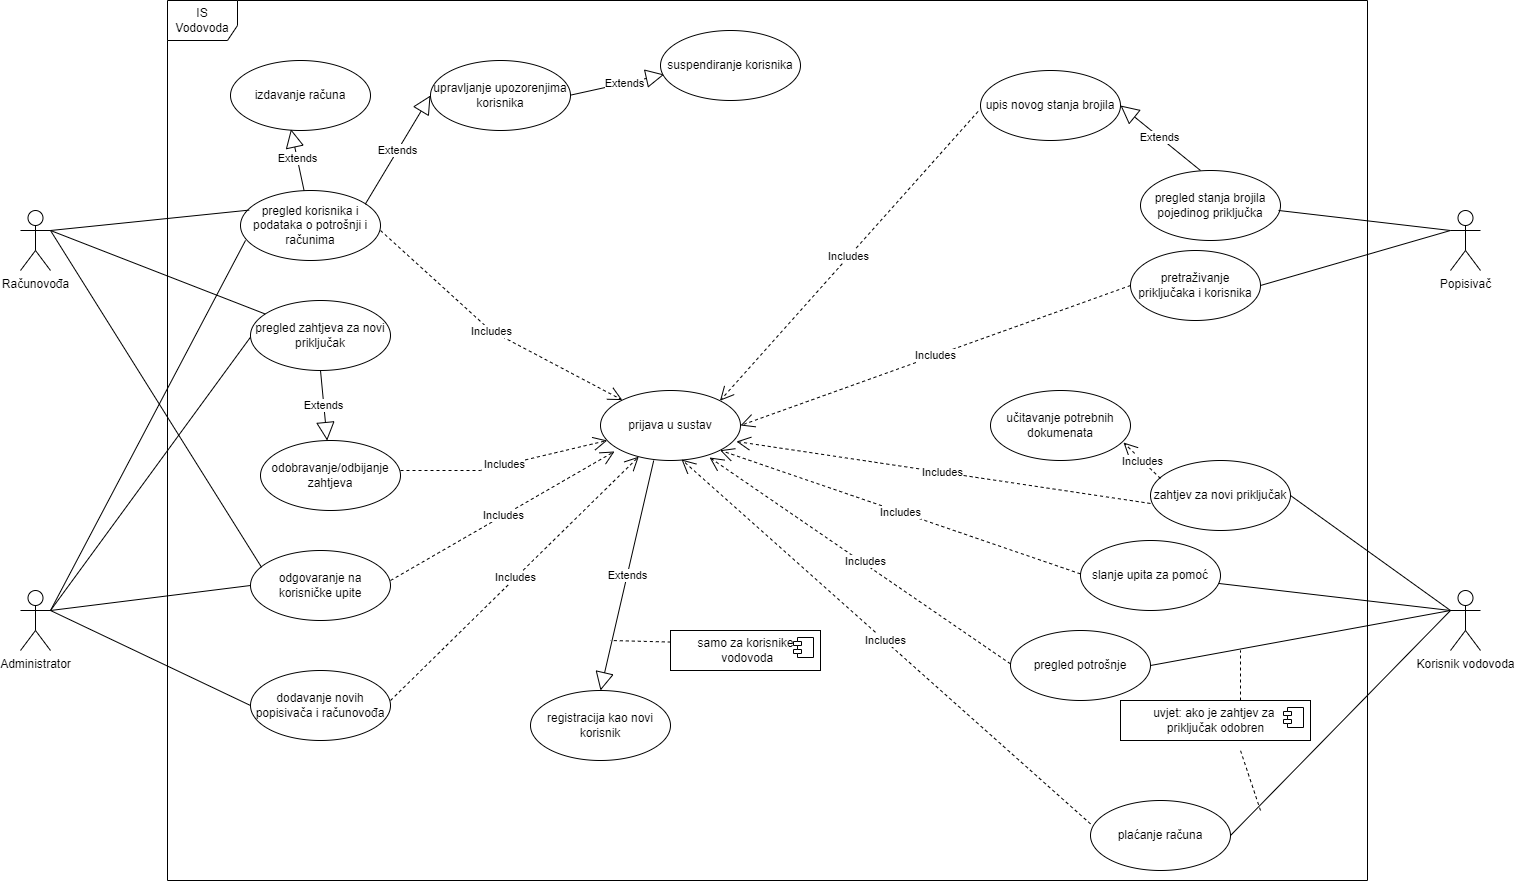

The diagram above was exported from draw.io. Its source (the exported page's mxGraphModel, read from the mxfile embedded in the PNG):
<mxGraphModel dx="3555" dy="1985" grid="1" gridSize="10" guides="1" tooltips="1" connect="1" arrows="1" fold="1" page="1" pageScale="1" pageWidth="1654" pageHeight="1169" math="0" shadow="0">
  <root>
    <mxCell id="0" />
    <mxCell id="1" parent="0" />
    <mxCell id="0AEMddrW3FJ6bFcU2tQ--1" value="IS Vodovoda" style="shape=umlFrame;whiteSpace=wrap;html=1;width=70;height=40;" vertex="1" parent="1">
      <mxGeometry x="227" y="170" width="1200" height="880" as="geometry" />
    </mxCell>
    <mxCell id="0AEMddrW3FJ6bFcU2tQ--2" value="Računovođa" style="shape=umlActor;verticalLabelPosition=bottom;verticalAlign=top;html=1;" vertex="1" parent="1">
      <mxGeometry x="80" y="380" width="30" height="60" as="geometry" />
    </mxCell>
    <mxCell id="0AEMddrW3FJ6bFcU2tQ--3" value="Administrator" style="shape=umlActor;verticalLabelPosition=bottom;verticalAlign=top;html=1;" vertex="1" parent="1">
      <mxGeometry x="80" y="760" width="30" height="60" as="geometry" />
    </mxCell>
    <mxCell id="0AEMddrW3FJ6bFcU2tQ--4" value="Popisivač" style="shape=umlActor;verticalLabelPosition=bottom;verticalAlign=top;html=1;" vertex="1" parent="1">
      <mxGeometry x="1510" y="380" width="30" height="60" as="geometry" />
    </mxCell>
    <mxCell id="0AEMddrW3FJ6bFcU2tQ--5" value="Korisnik vodovoda" style="shape=umlActor;verticalLabelPosition=bottom;verticalAlign=top;html=1;" vertex="1" parent="1">
      <mxGeometry x="1510" y="760" width="30" height="60" as="geometry" />
    </mxCell>
    <mxCell id="0AEMddrW3FJ6bFcU2tQ--6" value="pregled korisnika i podataka o potrošnji i računima" style="ellipse;whiteSpace=wrap;html=1;" vertex="1" parent="1">
      <mxGeometry x="300" y="360" width="140" height="70" as="geometry" />
    </mxCell>
    <mxCell id="0AEMddrW3FJ6bFcU2tQ--7" value="pregled zahtjeva za novi priključak" style="ellipse;whiteSpace=wrap;html=1;" vertex="1" parent="1">
      <mxGeometry x="310" y="470" width="140" height="70" as="geometry" />
    </mxCell>
    <mxCell id="0AEMddrW3FJ6bFcU2tQ--8" value="odgovaranje na korisničke upite" style="ellipse;whiteSpace=wrap;html=1;" vertex="1" parent="1">
      <mxGeometry x="310" y="720" width="140" height="70" as="geometry" />
    </mxCell>
    <mxCell id="0AEMddrW3FJ6bFcU2tQ--9" value="izdavanje računa" style="ellipse;whiteSpace=wrap;html=1;" vertex="1" parent="1">
      <mxGeometry x="290" y="230" width="140" height="70" as="geometry" />
    </mxCell>
    <mxCell id="0AEMddrW3FJ6bFcU2tQ--10" value="upravljanje upozorenjima korisnika" style="ellipse;whiteSpace=wrap;html=1;" vertex="1" parent="1">
      <mxGeometry x="490" y="230" width="140" height="70" as="geometry" />
    </mxCell>
    <mxCell id="0AEMddrW3FJ6bFcU2tQ--11" value="Extends" style="endArrow=block;endSize=16;endFill=0;html=1;rounded=0;entryX=0.026;entryY=0.629;entryDx=0;entryDy=0;entryPerimeter=0;" edge="1" parent="1" target="0AEMddrW3FJ6bFcU2tQ--12">
      <mxGeometry x="0.125" width="160" relative="1" as="geometry">
        <mxPoint x="630" y="264.64" as="sourcePoint" />
        <mxPoint x="760" y="265.03999999999996" as="targetPoint" />
        <mxPoint as="offset" />
      </mxGeometry>
    </mxCell>
    <mxCell id="0AEMddrW3FJ6bFcU2tQ--12" value="suspendiranje korisnika" style="ellipse;whiteSpace=wrap;html=1;" vertex="1" parent="1">
      <mxGeometry x="720" y="200" width="140" height="70" as="geometry" />
    </mxCell>
    <mxCell id="0AEMddrW3FJ6bFcU2tQ--14" value="Extends" style="endArrow=block;endSize=16;endFill=0;html=1;rounded=0;exitX=0.5;exitY=1;exitDx=0;exitDy=0;" edge="1" parent="1" source="0AEMddrW3FJ6bFcU2tQ--7" target="0AEMddrW3FJ6bFcU2tQ--15">
      <mxGeometry width="160" relative="1" as="geometry">
        <mxPoint x="460" y="594.64" as="sourcePoint" />
        <mxPoint x="550" y="594.64" as="targetPoint" />
      </mxGeometry>
    </mxCell>
    <mxCell id="0AEMddrW3FJ6bFcU2tQ--15" value="odobravanje/odbijanje zahtjeva" style="ellipse;whiteSpace=wrap;html=1;" vertex="1" parent="1">
      <mxGeometry x="320" y="610" width="140" height="70" as="geometry" />
    </mxCell>
    <mxCell id="0AEMddrW3FJ6bFcU2tQ--17" value="Extends" style="endArrow=block;endSize=16;endFill=0;html=1;rounded=0;entryX=0.432;entryY=0.982;entryDx=0;entryDy=0;entryPerimeter=0;" edge="1" parent="1" source="0AEMddrW3FJ6bFcU2tQ--6" target="0AEMddrW3FJ6bFcU2tQ--9">
      <mxGeometry width="160" relative="1" as="geometry">
        <mxPoint x="440" y="370" as="sourcePoint" />
        <mxPoint x="600" y="370" as="targetPoint" />
      </mxGeometry>
    </mxCell>
    <mxCell id="0AEMddrW3FJ6bFcU2tQ--18" value="Extends" style="endArrow=block;endSize=16;endFill=0;html=1;rounded=0;entryX=0;entryY=0.5;entryDx=0;entryDy=0;exitX=0.891;exitY=0.196;exitDx=0;exitDy=0;exitPerimeter=0;" edge="1" parent="1" source="0AEMddrW3FJ6bFcU2tQ--6" target="0AEMddrW3FJ6bFcU2tQ--10">
      <mxGeometry width="160" relative="1" as="geometry">
        <mxPoint x="460" y="400" as="sourcePoint" />
        <mxPoint x="620" y="400" as="targetPoint" />
      </mxGeometry>
    </mxCell>
    <mxCell id="0AEMddrW3FJ6bFcU2tQ--19" value="dodavanje novih popisivača i računovođa" style="ellipse;whiteSpace=wrap;html=1;" vertex="1" parent="1">
      <mxGeometry x="310" y="840" width="140" height="70" as="geometry" />
    </mxCell>
    <mxCell id="0AEMddrW3FJ6bFcU2tQ--26" value="" style="endArrow=none;html=1;rounded=0;exitX=1;exitY=0.3333333333333333;exitDx=0;exitDy=0;exitPerimeter=0;entryX=0;entryY=0.5;entryDx=0;entryDy=0;" edge="1" parent="1" source="0AEMddrW3FJ6bFcU2tQ--3" target="0AEMddrW3FJ6bFcU2tQ--19">
      <mxGeometry width="50" height="50" relative="1" as="geometry">
        <mxPoint x="110" y="810" as="sourcePoint" />
        <mxPoint x="160" y="760" as="targetPoint" />
      </mxGeometry>
    </mxCell>
    <mxCell id="0AEMddrW3FJ6bFcU2tQ--27" value="" style="endArrow=none;html=1;rounded=0;exitX=1;exitY=0.3333333333333333;exitDx=0;exitDy=0;exitPerimeter=0;entryX=0;entryY=0.5;entryDx=0;entryDy=0;" edge="1" parent="1" source="0AEMddrW3FJ6bFcU2tQ--3" target="0AEMddrW3FJ6bFcU2tQ--8">
      <mxGeometry width="50" height="50" relative="1" as="geometry">
        <mxPoint x="110" y="810" as="sourcePoint" />
        <mxPoint x="160" y="760" as="targetPoint" />
      </mxGeometry>
    </mxCell>
    <mxCell id="0AEMddrW3FJ6bFcU2tQ--28" value="" style="endArrow=none;html=1;rounded=0;entryX=-0.002;entryY=0.529;entryDx=0;entryDy=0;entryPerimeter=0;" edge="1" parent="1" target="0AEMddrW3FJ6bFcU2tQ--7">
      <mxGeometry width="50" height="50" relative="1" as="geometry">
        <mxPoint x="110" y="780" as="sourcePoint" />
        <mxPoint x="300" y="635" as="targetPoint" />
      </mxGeometry>
    </mxCell>
    <mxCell id="0AEMddrW3FJ6bFcU2tQ--29" value="prijava u sustav" style="ellipse;whiteSpace=wrap;html=1;" vertex="1" parent="1">
      <mxGeometry x="660" y="560" width="140" height="70" as="geometry" />
    </mxCell>
    <mxCell id="0AEMddrW3FJ6bFcU2tQ--30" value="Includes" style="endArrow=open;endSize=12;dashed=1;html=1;rounded=0;" edge="1" parent="1" target="0AEMddrW3FJ6bFcU2tQ--29">
      <mxGeometry width="160" relative="1" as="geometry">
        <mxPoint x="440" y="400" as="sourcePoint" />
        <mxPoint x="600" y="400" as="targetPoint" />
        <Array as="points">
          <mxPoint x="550" y="500" />
        </Array>
      </mxGeometry>
    </mxCell>
    <mxCell id="0AEMddrW3FJ6bFcU2tQ--31" value="Includes" style="endArrow=open;endSize=12;dashed=1;html=1;rounded=0;entryX=0.1;entryY=0.871;entryDx=0;entryDy=0;entryPerimeter=0;" edge="1" parent="1" target="0AEMddrW3FJ6bFcU2tQ--29">
      <mxGeometry width="160" relative="1" as="geometry">
        <mxPoint x="450" y="750" as="sourcePoint" />
        <mxPoint x="610" y="750" as="targetPoint" />
      </mxGeometry>
    </mxCell>
    <mxCell id="0AEMddrW3FJ6bFcU2tQ--32" value="Includes" style="endArrow=open;endSize=12;dashed=1;html=1;rounded=0;" edge="1" parent="1" target="0AEMddrW3FJ6bFcU2tQ--29">
      <mxGeometry width="160" relative="1" as="geometry">
        <mxPoint x="460" y="640" as="sourcePoint" />
        <mxPoint x="620" y="640" as="targetPoint" />
        <Array as="points">
          <mxPoint x="540" y="640" />
        </Array>
        <mxPoint as="offset" />
      </mxGeometry>
    </mxCell>
    <mxCell id="0AEMddrW3FJ6bFcU2tQ--33" value="Includes" style="endArrow=open;endSize=12;dashed=1;html=1;rounded=0;" edge="1" parent="1" target="0AEMddrW3FJ6bFcU2tQ--29">
      <mxGeometry width="160" relative="1" as="geometry">
        <mxPoint x="450" y="870" as="sourcePoint" />
        <mxPoint x="610" y="870" as="targetPoint" />
      </mxGeometry>
    </mxCell>
    <mxCell id="0AEMddrW3FJ6bFcU2tQ--34" value="pretraživanje priključaka i korisnika" style="ellipse;whiteSpace=wrap;html=1;" vertex="1" parent="1">
      <mxGeometry x="1190" y="420" width="130" height="70" as="geometry" />
    </mxCell>
    <mxCell id="0AEMddrW3FJ6bFcU2tQ--35" value="pregled stanja brojila pojedinog priključka" style="ellipse;whiteSpace=wrap;html=1;" vertex="1" parent="1">
      <mxGeometry x="1200" y="340" width="140" height="70" as="geometry" />
    </mxCell>
    <mxCell id="0AEMddrW3FJ6bFcU2tQ--36" value="upis novog stanja brojila" style="ellipse;whiteSpace=wrap;html=1;" vertex="1" parent="1">
      <mxGeometry x="1040" y="240" width="140" height="70" as="geometry" />
    </mxCell>
    <mxCell id="0AEMddrW3FJ6bFcU2tQ--37" value="Extends" style="endArrow=block;endSize=16;endFill=0;html=1;rounded=0;entryX=1;entryY=0.5;entryDx=0;entryDy=0;" edge="1" parent="1" target="0AEMddrW3FJ6bFcU2tQ--36">
      <mxGeometry width="160" relative="1" as="geometry">
        <mxPoint x="1260" y="340" as="sourcePoint" />
        <mxPoint x="1420" y="340" as="targetPoint" />
      </mxGeometry>
    </mxCell>
    <mxCell id="0AEMddrW3FJ6bFcU2tQ--38" value="" style="endArrow=none;html=1;rounded=0;entryX=0;entryY=0.3333333333333333;entryDx=0;entryDy=0;entryPerimeter=0;exitX=0.986;exitY=0.571;exitDx=0;exitDy=0;exitPerimeter=0;" edge="1" parent="1" source="0AEMddrW3FJ6bFcU2tQ--35" target="0AEMddrW3FJ6bFcU2tQ--4">
      <mxGeometry width="50" height="50" relative="1" as="geometry">
        <mxPoint x="1360" y="410" as="sourcePoint" />
        <mxPoint x="1410" y="360" as="targetPoint" />
      </mxGeometry>
    </mxCell>
    <mxCell id="0AEMddrW3FJ6bFcU2tQ--40" value="" style="endArrow=none;html=1;rounded=0;entryX=0;entryY=0.3333333333333333;entryDx=0;entryDy=0;entryPerimeter=0;exitX=1;exitY=0.5;exitDx=0;exitDy=0;" edge="1" parent="1" source="0AEMddrW3FJ6bFcU2tQ--34" target="0AEMddrW3FJ6bFcU2tQ--4">
      <mxGeometry width="50" height="50" relative="1" as="geometry">
        <mxPoint x="1390" y="500" as="sourcePoint" />
        <mxPoint x="1440" y="450" as="targetPoint" />
      </mxGeometry>
    </mxCell>
    <mxCell id="0AEMddrW3FJ6bFcU2tQ--41" value="Includes" style="endArrow=open;endSize=12;dashed=1;html=1;rounded=0;exitX=0;exitY=0.5;exitDx=0;exitDy=0;entryX=1;entryY=0.5;entryDx=0;entryDy=0;" edge="1" parent="1" source="0AEMddrW3FJ6bFcU2tQ--34" target="0AEMddrW3FJ6bFcU2tQ--29">
      <mxGeometry width="160" relative="1" as="geometry">
        <mxPoint x="800" y="600" as="sourcePoint" />
        <mxPoint x="960" y="600" as="targetPoint" />
      </mxGeometry>
    </mxCell>
    <mxCell id="0AEMddrW3FJ6bFcU2tQ--42" value="Includes" style="endArrow=open;endSize=12;dashed=1;html=1;rounded=0;exitX=-0.017;exitY=0.585;exitDx=0;exitDy=0;entryX=1;entryY=0;entryDx=0;entryDy=0;exitPerimeter=0;" edge="1" parent="1" source="0AEMddrW3FJ6bFcU2tQ--36" target="0AEMddrW3FJ6bFcU2tQ--29">
      <mxGeometry width="160" relative="1" as="geometry">
        <mxPoint x="1220" y="495" as="sourcePoint" />
        <mxPoint x="769.99999999999" y="645" as="targetPoint" />
      </mxGeometry>
    </mxCell>
    <mxCell id="0AEMddrW3FJ6bFcU2tQ--46" value="" style="endArrow=none;html=1;rounded=0;entryX=0.036;entryY=0.713;entryDx=0;entryDy=0;entryPerimeter=0;" edge="1" parent="1" target="0AEMddrW3FJ6bFcU2tQ--6">
      <mxGeometry width="50" height="50" relative="1" as="geometry">
        <mxPoint x="110" y="780" as="sourcePoint" />
        <mxPoint x="220" y="700" as="targetPoint" />
      </mxGeometry>
    </mxCell>
    <mxCell id="0AEMddrW3FJ6bFcU2tQ--47" value="" style="endArrow=none;html=1;rounded=0;exitX=1;exitY=0.3333333333333333;exitDx=0;exitDy=0;exitPerimeter=0;entryX=0.079;entryY=0.24;entryDx=0;entryDy=0;entryPerimeter=0;" edge="1" parent="1" source="0AEMddrW3FJ6bFcU2tQ--2" target="0AEMddrW3FJ6bFcU2tQ--8">
      <mxGeometry width="50" height="50" relative="1" as="geometry">
        <mxPoint x="110" y="440" as="sourcePoint" />
        <mxPoint x="160" y="390" as="targetPoint" />
      </mxGeometry>
    </mxCell>
    <mxCell id="0AEMddrW3FJ6bFcU2tQ--48" value="" style="endArrow=none;html=1;rounded=0;" edge="1" parent="1" target="0AEMddrW3FJ6bFcU2tQ--7">
      <mxGeometry width="50" height="50" relative="1" as="geometry">
        <mxPoint x="110" y="400" as="sourcePoint" />
        <mxPoint x="180" y="380" as="targetPoint" />
      </mxGeometry>
    </mxCell>
    <mxCell id="0AEMddrW3FJ6bFcU2tQ--49" value="" style="endArrow=none;html=1;rounded=0;entryX=0.062;entryY=0.28;entryDx=0;entryDy=0;entryPerimeter=0;" edge="1" parent="1" target="0AEMddrW3FJ6bFcU2tQ--6">
      <mxGeometry width="50" height="50" relative="1" as="geometry">
        <mxPoint x="110" y="400" as="sourcePoint" />
        <mxPoint x="170" y="360" as="targetPoint" />
      </mxGeometry>
    </mxCell>
    <mxCell id="0AEMddrW3FJ6bFcU2tQ--50" value="zahtjev za novi priključak" style="ellipse;whiteSpace=wrap;html=1;" vertex="1" parent="1">
      <mxGeometry x="1210" y="630" width="140" height="70" as="geometry" />
    </mxCell>
    <mxCell id="0AEMddrW3FJ6bFcU2tQ--51" value="učitavanje potrebnih dokumenata" style="ellipse;whiteSpace=wrap;html=1;" vertex="1" parent="1">
      <mxGeometry x="1050" y="560" width="140" height="70" as="geometry" />
    </mxCell>
    <mxCell id="0AEMddrW3FJ6bFcU2tQ--52" value="" style="endArrow=none;html=1;rounded=0;entryX=0;entryY=0.3333333333333333;entryDx=0;entryDy=0;exitX=1;exitY=0.5;exitDx=0;exitDy=0;entryPerimeter=0;" edge="1" parent="1" source="0AEMddrW3FJ6bFcU2tQ--50" target="0AEMddrW3FJ6bFcU2tQ--5">
      <mxGeometry width="50" height="50" relative="1" as="geometry">
        <mxPoint x="1220" y="690" as="sourcePoint" />
        <mxPoint x="1270" y="640" as="targetPoint" />
      </mxGeometry>
    </mxCell>
    <mxCell id="0AEMddrW3FJ6bFcU2tQ--53" value="Includes" style="endArrow=open;endSize=12;dashed=1;html=1;rounded=0;exitX=0.071;exitY=0.257;exitDx=0;exitDy=0;exitPerimeter=0;entryX=0.95;entryY=0.743;entryDx=0;entryDy=0;entryPerimeter=0;" edge="1" parent="1" source="0AEMddrW3FJ6bFcU2tQ--50" target="0AEMddrW3FJ6bFcU2tQ--51">
      <mxGeometry width="160" relative="1" as="geometry">
        <mxPoint x="1200" y="670" as="sourcePoint" />
        <mxPoint x="1360" y="670" as="targetPoint" />
      </mxGeometry>
    </mxCell>
    <mxCell id="0AEMddrW3FJ6bFcU2tQ--54" value="pregled potrošnje" style="ellipse;whiteSpace=wrap;html=1;" vertex="1" parent="1">
      <mxGeometry x="1070" y="800" width="140" height="70" as="geometry" />
    </mxCell>
    <mxCell id="0AEMddrW3FJ6bFcU2tQ--55" value="plaćanje računa" style="ellipse;whiteSpace=wrap;html=1;" vertex="1" parent="1">
      <mxGeometry x="1150" y="970" width="140" height="70" as="geometry" />
    </mxCell>
    <mxCell id="0AEMddrW3FJ6bFcU2tQ--56" value="slanje upita za pomoć" style="ellipse;whiteSpace=wrap;html=1;" vertex="1" parent="1">
      <mxGeometry x="1140" y="710" width="140" height="70" as="geometry" />
    </mxCell>
    <mxCell id="0AEMddrW3FJ6bFcU2tQ--57" value="" style="endArrow=none;html=1;rounded=0;" edge="1" parent="1" source="0AEMddrW3FJ6bFcU2tQ--56">
      <mxGeometry width="50" height="50" relative="1" as="geometry">
        <mxPoint x="1430" y="680" as="sourcePoint" />
        <mxPoint x="1510" y="780" as="targetPoint" />
      </mxGeometry>
    </mxCell>
    <mxCell id="0AEMddrW3FJ6bFcU2tQ--58" value="" style="endArrow=none;html=1;rounded=0;exitX=1;exitY=0.5;exitDx=0;exitDy=0;" edge="1" parent="1" source="0AEMddrW3FJ6bFcU2tQ--54">
      <mxGeometry width="50" height="50" relative="1" as="geometry">
        <mxPoint x="1360" y="860" as="sourcePoint" />
        <mxPoint x="1510" y="780" as="targetPoint" />
      </mxGeometry>
    </mxCell>
    <mxCell id="0AEMddrW3FJ6bFcU2tQ--59" value="" style="endArrow=none;html=1;rounded=0;exitX=1;exitY=0.5;exitDx=0;exitDy=0;" edge="1" parent="1" source="0AEMddrW3FJ6bFcU2tQ--55">
      <mxGeometry width="50" height="50" relative="1" as="geometry">
        <mxPoint x="1460" y="980" as="sourcePoint" />
        <mxPoint x="1510" y="780" as="targetPoint" />
      </mxGeometry>
    </mxCell>
    <mxCell id="0AEMddrW3FJ6bFcU2tQ--60" value="uvjet: ako je zahtjev za &lt;br&gt;priključak odobren" style="html=1;dropTarget=0;" vertex="1" parent="1">
      <mxGeometry x="1180" y="870" width="190" height="40" as="geometry" />
    </mxCell>
    <mxCell id="0AEMddrW3FJ6bFcU2tQ--61" value="" style="shape=module;jettyWidth=8;jettyHeight=4;" vertex="1" parent="0AEMddrW3FJ6bFcU2tQ--60">
      <mxGeometry x="1" width="20" height="20" relative="1" as="geometry">
        <mxPoint x="-27" y="7" as="offset" />
      </mxGeometry>
    </mxCell>
    <mxCell id="0AEMddrW3FJ6bFcU2tQ--62" value="" style="endArrow=none;dashed=1;html=1;rounded=0;" edge="1" parent="1">
      <mxGeometry width="50" height="50" relative="1" as="geometry">
        <mxPoint x="1320" y="980" as="sourcePoint" />
        <mxPoint x="1300" y="920" as="targetPoint" />
      </mxGeometry>
    </mxCell>
    <mxCell id="0AEMddrW3FJ6bFcU2tQ--63" value="" style="endArrow=none;dashed=1;html=1;rounded=0;" edge="1" parent="1">
      <mxGeometry width="50" height="50" relative="1" as="geometry">
        <mxPoint x="1300" y="870" as="sourcePoint" />
        <mxPoint x="1300" y="820" as="targetPoint" />
      </mxGeometry>
    </mxCell>
    <mxCell id="0AEMddrW3FJ6bFcU2tQ--64" value="Includes" style="endArrow=open;endSize=12;dashed=1;html=1;rounded=0;exitX=0;exitY=0.614;exitDx=0;exitDy=0;exitPerimeter=0;entryX=0.971;entryY=0.729;entryDx=0;entryDy=0;entryPerimeter=0;" edge="1" parent="1" source="0AEMddrW3FJ6bFcU2tQ--50" target="0AEMddrW3FJ6bFcU2tQ--29">
      <mxGeometry width="160" relative="1" as="geometry">
        <mxPoint x="860" y="640" as="sourcePoint" />
        <mxPoint x="1020" y="640" as="targetPoint" />
      </mxGeometry>
    </mxCell>
    <mxCell id="0AEMddrW3FJ6bFcU2tQ--65" value="Includes" style="endArrow=open;endSize=12;dashed=1;html=1;rounded=0;exitX=0;exitY=0.614;exitDx=0;exitDy=0;exitPerimeter=0;entryX=1;entryY=1;entryDx=0;entryDy=0;" edge="1" parent="1" target="0AEMddrW3FJ6bFcU2tQ--29">
      <mxGeometry width="160" relative="1" as="geometry">
        <mxPoint x="1140" y="743.38" as="sourcePoint" />
        <mxPoint x="890.4000000000001" y="719.9999999999999" as="targetPoint" />
      </mxGeometry>
    </mxCell>
    <mxCell id="0AEMddrW3FJ6bFcU2tQ--66" value="Includes" style="endArrow=open;endSize=12;dashed=1;html=1;rounded=0;exitX=0;exitY=0.614;exitDx=0;exitDy=0;exitPerimeter=0;entryX=0.779;entryY=0.957;entryDx=0;entryDy=0;entryPerimeter=0;" edge="1" parent="1" target="0AEMddrW3FJ6bFcU2tQ--29">
      <mxGeometry x="-0.0311" y="-2" width="160" relative="1" as="geometry">
        <mxPoint x="1070" y="833.38" as="sourcePoint" />
        <mxPoint x="820.4000000000001" y="809.9999999999999" as="targetPoint" />
        <mxPoint as="offset" />
      </mxGeometry>
    </mxCell>
    <mxCell id="0AEMddrW3FJ6bFcU2tQ--67" value="Includes" style="endArrow=open;endSize=12;dashed=1;html=1;rounded=0;exitX=0;exitY=0.614;exitDx=0;exitDy=0;exitPerimeter=0;entryX=0.579;entryY=0.986;entryDx=0;entryDy=0;entryPerimeter=0;" edge="1" parent="1" target="0AEMddrW3FJ6bFcU2tQ--29">
      <mxGeometry width="160" relative="1" as="geometry">
        <mxPoint x="1150" y="993.38" as="sourcePoint" />
        <mxPoint x="900.4000000000001" y="969.9999999999999" as="targetPoint" />
      </mxGeometry>
    </mxCell>
    <mxCell id="0AEMddrW3FJ6bFcU2tQ--68" value="registracija kao novi korisnik" style="ellipse;whiteSpace=wrap;html=1;" vertex="1" parent="1">
      <mxGeometry x="590" y="860" width="140" height="70" as="geometry" />
    </mxCell>
    <mxCell id="0AEMddrW3FJ6bFcU2tQ--71" value="samo za korisnike&lt;br&gt;&amp;nbsp;vodovoda" style="html=1;dropTarget=0;" vertex="1" parent="1">
      <mxGeometry x="730" y="800" width="150" height="40" as="geometry" />
    </mxCell>
    <mxCell id="0AEMddrW3FJ6bFcU2tQ--72" value="" style="shape=module;jettyWidth=8;jettyHeight=4;" vertex="1" parent="0AEMddrW3FJ6bFcU2tQ--71">
      <mxGeometry x="1" width="20" height="20" relative="1" as="geometry">
        <mxPoint x="-27" y="7" as="offset" />
      </mxGeometry>
    </mxCell>
    <mxCell id="0AEMddrW3FJ6bFcU2tQ--73" value="Extends" style="endArrow=block;endSize=16;endFill=0;html=1;rounded=0;exitX=0.38;exitY=1.001;exitDx=0;exitDy=0;exitPerimeter=0;entryX=0.5;entryY=0;entryDx=0;entryDy=0;" edge="1" parent="1" source="0AEMddrW3FJ6bFcU2tQ--29" target="0AEMddrW3FJ6bFcU2tQ--68">
      <mxGeometry width="160" relative="1" as="geometry">
        <mxPoint x="650" y="810" as="sourcePoint" />
        <mxPoint x="810" y="810" as="targetPoint" />
      </mxGeometry>
    </mxCell>
    <mxCell id="0AEMddrW3FJ6bFcU2tQ--74" value="" style="endArrow=none;dashed=1;html=1;rounded=0;exitX=0.002;exitY=0.289;exitDx=0;exitDy=0;exitPerimeter=0;" edge="1" parent="1" source="0AEMddrW3FJ6bFcU2tQ--71">
      <mxGeometry width="50" height="50" relative="1" as="geometry">
        <mxPoint x="730" y="830" as="sourcePoint" />
        <mxPoint x="670" y="810" as="targetPoint" />
      </mxGeometry>
    </mxCell>
  </root>
</mxGraphModel>